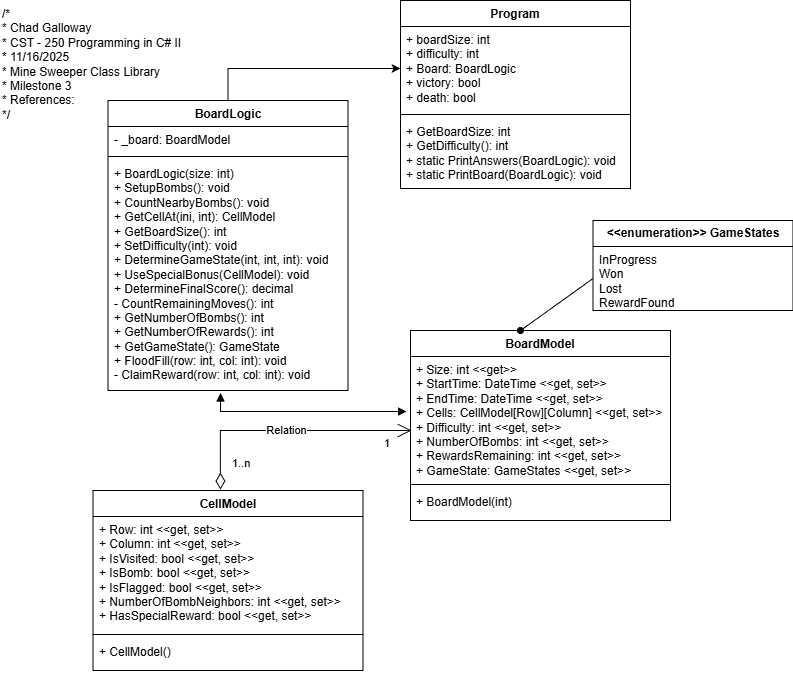

The diagram above was exported from draw.io. Its source (the exported page's mxGraphModel, read from the mxfile embedded in the PNG):
<mxGraphModel dx="1426" dy="743" grid="1" gridSize="10" guides="1" tooltips="1" connect="1" arrows="1" fold="1" page="1" pageScale="1" pageWidth="850" pageHeight="1100" math="0" shadow="0">
  <root>
    <mxCell id="0" />
    <mxCell id="1" parent="0" />
    <mxCell id="SUfHc94EB9urzrjcZ-3S-1" value="CellModel" style="swimlane;fontStyle=1;align=center;verticalAlign=top;childLayout=stackLayout;horizontal=1;startSize=26;horizontalStack=0;resizeParent=1;resizeParentMax=0;resizeLast=0;collapsible=1;marginBottom=0;whiteSpace=wrap;html=1;" parent="1" vertex="1">
      <mxGeometry x="112.5" y="510" width="270" height="180" as="geometry" />
    </mxCell>
    <mxCell id="SUfHc94EB9urzrjcZ-3S-2" value="+ Row: int &amp;lt;&amp;lt;get, set&amp;gt;&amp;gt;&lt;div&gt;+ Column: int &amp;lt;&amp;lt;get, set&amp;gt;&amp;gt;&lt;/div&gt;&lt;div&gt;+ IsVisited: bool&amp;nbsp;&lt;span style=&quot;background-color: transparent; color: light-dark(rgb(0, 0, 0), rgb(255, 255, 255));&quot;&gt;&amp;lt;&amp;lt;get, set&amp;gt;&amp;gt;&lt;/span&gt;&lt;/div&gt;&lt;div&gt;+ IsBomb: bool&amp;nbsp;&lt;span style=&quot;background-color: transparent; color: light-dark(rgb(0, 0, 0), rgb(255, 255, 255));&quot;&gt;&amp;lt;&amp;lt;get, set&amp;gt;&amp;gt;&lt;/span&gt;&lt;/div&gt;&lt;div&gt;+ IsFlagged: bool&amp;nbsp;&lt;span style=&quot;background-color: transparent; color: light-dark(rgb(0, 0, 0), rgb(255, 255, 255));&quot;&gt;&amp;lt;&amp;lt;get, set&amp;gt;&amp;gt;&lt;/span&gt;&lt;/div&gt;&lt;div&gt;+ NumberOfBombNeighbors: int&amp;nbsp;&lt;span style=&quot;background-color: transparent; color: light-dark(rgb(0, 0, 0), rgb(255, 255, 255));&quot;&gt;&amp;lt;&amp;lt;get, set&amp;gt;&amp;gt;&lt;/span&gt;&lt;/div&gt;&lt;div&gt;+ HasSpecialReward: bool&amp;nbsp;&lt;span style=&quot;background-color: transparent; color: light-dark(rgb(0, 0, 0), rgb(255, 255, 255));&quot;&gt;&amp;lt;&amp;lt;get, set&amp;gt;&amp;gt;&lt;/span&gt;&lt;/div&gt;" style="text;strokeColor=none;fillColor=none;align=left;verticalAlign=top;spacingLeft=4;spacingRight=4;overflow=hidden;rotatable=0;points=[[0,0.5],[1,0.5]];portConstraint=eastwest;whiteSpace=wrap;html=1;" parent="SUfHc94EB9urzrjcZ-3S-1" vertex="1">
      <mxGeometry y="26" width="270" height="114" as="geometry" />
    </mxCell>
    <mxCell id="SUfHc94EB9urzrjcZ-3S-3" value="" style="line;strokeWidth=1;fillColor=none;align=left;verticalAlign=middle;spacingTop=-1;spacingLeft=3;spacingRight=3;rotatable=0;labelPosition=right;points=[];portConstraint=eastwest;strokeColor=inherit;" parent="SUfHc94EB9urzrjcZ-3S-1" vertex="1">
      <mxGeometry y="140" width="270" height="8" as="geometry" />
    </mxCell>
    <mxCell id="SUfHc94EB9urzrjcZ-3S-4" value="+ CellModel()" style="text;strokeColor=none;fillColor=none;align=left;verticalAlign=top;spacingLeft=4;spacingRight=4;overflow=hidden;rotatable=0;points=[[0,0.5],[1,0.5]];portConstraint=eastwest;whiteSpace=wrap;html=1;" parent="SUfHc94EB9urzrjcZ-3S-1" vertex="1">
      <mxGeometry y="148" width="270" height="32" as="geometry" />
    </mxCell>
    <mxCell id="SUfHc94EB9urzrjcZ-3S-5" value="BoardModel" style="swimlane;fontStyle=1;align=center;verticalAlign=top;childLayout=stackLayout;horizontal=1;startSize=26;horizontalStack=0;resizeParent=1;resizeParentMax=0;resizeLast=0;collapsible=1;marginBottom=0;whiteSpace=wrap;html=1;" parent="1" vertex="1">
      <mxGeometry x="430" y="350" width="260" height="190" as="geometry" />
    </mxCell>
    <mxCell id="SUfHc94EB9urzrjcZ-3S-6" value="+ Size: int &amp;lt;&amp;lt;get&amp;gt;&amp;gt;&lt;div&gt;+ StartTime: DateTime&amp;nbsp;&lt;span style=&quot;background-color: transparent; color: light-dark(rgb(0, 0, 0), rgb(255, 255, 255));&quot;&gt;&amp;lt;&amp;lt;get, set&amp;gt;&amp;gt;&lt;/span&gt;&lt;/div&gt;&lt;div&gt;&lt;span style=&quot;background-color: transparent; color: light-dark(rgb(0, 0, 0), rgb(255, 255, 255));&quot;&gt;+ EndTime: DateTime&amp;nbsp;&lt;/span&gt;&lt;span style=&quot;background-color: transparent; color: light-dark(rgb(0, 0, 0), rgb(255, 255, 255));&quot;&gt;&amp;lt;&amp;lt;get, set&amp;gt;&amp;gt;&lt;/span&gt;&lt;/div&gt;&lt;div&gt;+ Cells: CellModel[Row][Column]&amp;nbsp;&lt;span style=&quot;background-color: transparent; color: light-dark(rgb(0, 0, 0), rgb(255, 255, 255));&quot;&gt;&amp;lt;&amp;lt;get, set&amp;gt;&amp;gt;&lt;/span&gt;&lt;/div&gt;&lt;div&gt;&lt;span style=&quot;background-color: transparent; color: light-dark(rgb(0, 0, 0), rgb(255, 255, 255));&quot;&gt;+ Difficulty: int&amp;nbsp;&lt;/span&gt;&lt;span style=&quot;background-color: transparent; color: light-dark(rgb(0, 0, 0), rgb(255, 255, 255));&quot;&gt;&amp;lt;&amp;lt;get, set&amp;gt;&amp;gt;&lt;/span&gt;&lt;/div&gt;&lt;div&gt;&lt;span style=&quot;background-color: transparent; color: light-dark(rgb(0, 0, 0), rgb(255, 255, 255));&quot;&gt;+ NumberOfBombs: int&amp;nbsp;&lt;/span&gt;&lt;span style=&quot;background-color: transparent; color: light-dark(rgb(0, 0, 0), rgb(255, 255, 255));&quot;&gt;&amp;lt;&amp;lt;get, set&amp;gt;&amp;gt;&lt;/span&gt;&lt;/div&gt;&lt;div&gt;&lt;span style=&quot;background-color: transparent; color: light-dark(rgb(0, 0, 0), rgb(255, 255, 255));&quot;&gt;+ RewardsRemaining: int&amp;nbsp;&lt;/span&gt;&lt;span style=&quot;background-color: transparent; color: light-dark(rgb(0, 0, 0), rgb(255, 255, 255));&quot;&gt;&amp;lt;&amp;lt;get, set&amp;gt;&amp;gt;&lt;/span&gt;&lt;/div&gt;&lt;div&gt;&lt;span style=&quot;background-color: transparent; color: light-dark(rgb(0, 0, 0), rgb(255, 255, 255));&quot;&gt;+ GameState: GameStates&amp;nbsp;&lt;/span&gt;&lt;span style=&quot;background-color: transparent; color: light-dark(rgb(0, 0, 0), rgb(255, 255, 255));&quot;&gt;&amp;lt;&amp;lt;get, set&amp;gt;&amp;gt;&lt;/span&gt;&lt;/div&gt;" style="text;strokeColor=none;fillColor=none;align=left;verticalAlign=top;spacingLeft=4;spacingRight=4;overflow=hidden;rotatable=0;points=[[0,0.5],[1,0.5]];portConstraint=eastwest;whiteSpace=wrap;html=1;" parent="SUfHc94EB9urzrjcZ-3S-5" vertex="1">
      <mxGeometry y="26" width="260" height="124" as="geometry" />
    </mxCell>
    <mxCell id="SUfHc94EB9urzrjcZ-3S-7" value="" style="line;strokeWidth=1;fillColor=none;align=left;verticalAlign=middle;spacingTop=-1;spacingLeft=3;spacingRight=3;rotatable=0;labelPosition=right;points=[];portConstraint=eastwest;strokeColor=inherit;" parent="SUfHc94EB9urzrjcZ-3S-5" vertex="1">
      <mxGeometry y="150" width="260" height="8" as="geometry" />
    </mxCell>
    <mxCell id="SUfHc94EB9urzrjcZ-3S-8" value="+ BoardModel(int)" style="text;strokeColor=none;fillColor=none;align=left;verticalAlign=top;spacingLeft=4;spacingRight=4;overflow=hidden;rotatable=0;points=[[0,0.5],[1,0.5]];portConstraint=eastwest;whiteSpace=wrap;html=1;" parent="SUfHc94EB9urzrjcZ-3S-5" vertex="1">
      <mxGeometry y="158" width="260" height="32" as="geometry" />
    </mxCell>
    <mxCell id="Yy6UbR7ugqYUv7t2tmVX-1" style="edgeStyle=orthogonalEdgeStyle;rounded=0;orthogonalLoop=1;jettySize=auto;html=1;exitX=0.5;exitY=0;exitDx=0;exitDy=0;entryX=0;entryY=0.5;entryDx=0;entryDy=0;" parent="1" source="SUfHc94EB9urzrjcZ-3S-9" target="SUfHc94EB9urzrjcZ-3S-29" edge="1">
      <mxGeometry relative="1" as="geometry" />
    </mxCell>
    <mxCell id="SUfHc94EB9urzrjcZ-3S-9" value="BoardLogic" style="swimlane;fontStyle=1;align=center;verticalAlign=top;childLayout=stackLayout;horizontal=1;startSize=26;horizontalStack=0;resizeParent=1;resizeParentMax=0;resizeLast=0;collapsible=1;marginBottom=0;whiteSpace=wrap;html=1;" parent="1" vertex="1">
      <mxGeometry x="127.5" y="120" width="240" height="290" as="geometry" />
    </mxCell>
    <mxCell id="SUfHc94EB9urzrjcZ-3S-10" value="- _board: BoardModel" style="text;strokeColor=none;fillColor=none;align=left;verticalAlign=top;spacingLeft=4;spacingRight=4;overflow=hidden;rotatable=0;points=[[0,0.5],[1,0.5]];portConstraint=eastwest;whiteSpace=wrap;html=1;" parent="SUfHc94EB9urzrjcZ-3S-9" vertex="1">
      <mxGeometry y="26" width="240" height="26" as="geometry" />
    </mxCell>
    <mxCell id="SUfHc94EB9urzrjcZ-3S-11" value="" style="line;strokeWidth=1;fillColor=none;align=left;verticalAlign=middle;spacingTop=-1;spacingLeft=3;spacingRight=3;rotatable=0;labelPosition=right;points=[];portConstraint=eastwest;strokeColor=inherit;" parent="SUfHc94EB9urzrjcZ-3S-9" vertex="1">
      <mxGeometry y="52" width="240" height="8" as="geometry" />
    </mxCell>
    <mxCell id="SUfHc94EB9urzrjcZ-3S-12" value="&lt;div&gt;+ BoardLogic(size: int)&lt;/div&gt;+ SetupBombs(): void&lt;div&gt;+ CountNearbyBombs(): void&lt;/div&gt;&lt;div&gt;+ GetCellAt(ini, int): CellModel&lt;/div&gt;&lt;div&gt;+ GetBoardSize(): int&lt;/div&gt;&lt;div&gt;+ SetDifficulty(int): void&lt;/div&gt;&lt;div&gt;+ DetermineGameState(int, int, int): void&lt;/div&gt;&lt;div&gt;+ UseSpecialBonus(CellModel): void&lt;/div&gt;&lt;div&gt;+ DetermineFinalScore(): decimal&lt;/div&gt;&lt;div&gt;- CountRemainingMoves(): int&lt;/div&gt;&lt;div&gt;+ GetNumberOfBombs(): int&lt;/div&gt;&lt;div&gt;+ GetNumberOfRewards(): int&lt;/div&gt;&lt;div&gt;+ GetGameState(): GameState&lt;/div&gt;&lt;div&gt;+ FloodFill(row: int, col: int): void&lt;/div&gt;&lt;div&gt;- ClaimReward(row: int, col: int): void&lt;/div&gt;" style="text;strokeColor=none;fillColor=none;align=left;verticalAlign=top;spacingLeft=4;spacingRight=4;overflow=hidden;rotatable=0;points=[[0,0.5],[1,0.5]];portConstraint=eastwest;whiteSpace=wrap;html=1;" parent="SUfHc94EB9urzrjcZ-3S-9" vertex="1">
      <mxGeometry y="60" width="240" height="230" as="geometry" />
    </mxCell>
    <mxCell id="SUfHc94EB9urzrjcZ-3S-13" value="&lt;b&gt;&amp;lt;&amp;lt;enumeration&amp;gt;&amp;gt; GameStates&lt;/b&gt;" style="swimlane;fontStyle=0;childLayout=stackLayout;horizontal=1;startSize=26;fillColor=none;horizontalStack=0;resizeParent=1;resizeParentMax=0;resizeLast=0;collapsible=1;marginBottom=0;whiteSpace=wrap;html=1;" parent="1" vertex="1">
      <mxGeometry x="612.5" y="240" width="200" height="90" as="geometry" />
    </mxCell>
    <mxCell id="SUfHc94EB9urzrjcZ-3S-14" value="InProgress&lt;div&gt;Won&lt;/div&gt;&lt;div&gt;Lost&lt;/div&gt;&lt;div&gt;RewardFound&lt;/div&gt;" style="text;strokeColor=none;fillColor=none;align=left;verticalAlign=top;spacingLeft=4;spacingRight=4;overflow=hidden;rotatable=0;points=[[0,0.5],[1,0.5]];portConstraint=eastwest;whiteSpace=wrap;html=1;" parent="SUfHc94EB9urzrjcZ-3S-13" vertex="1">
      <mxGeometry y="26" width="200" height="64" as="geometry" />
    </mxCell>
    <mxCell id="SUfHc94EB9urzrjcZ-3S-28" value="Program" style="swimlane;fontStyle=1;align=center;verticalAlign=top;childLayout=stackLayout;horizontal=1;startSize=26;horizontalStack=0;resizeParent=1;resizeParentMax=0;resizeLast=0;collapsible=1;marginBottom=0;whiteSpace=wrap;html=1;" parent="1" vertex="1">
      <mxGeometry x="420" y="20" width="230" height="188" as="geometry" />
    </mxCell>
    <mxCell id="SUfHc94EB9urzrjcZ-3S-29" value="&lt;div&gt;+ boardSize: int&lt;/div&gt;&lt;div&gt;+ difficulty: int&lt;/div&gt;+ Board: BoardLogic&lt;div&gt;+ victory: bool&lt;/div&gt;&lt;div&gt;+ death: bool&lt;/div&gt;&lt;div&gt;&lt;br&gt;&lt;/div&gt;" style="text;strokeColor=none;fillColor=none;align=left;verticalAlign=top;spacingLeft=4;spacingRight=4;overflow=hidden;rotatable=0;points=[[0,0.5],[1,0.5]];portConstraint=eastwest;whiteSpace=wrap;html=1;" parent="SUfHc94EB9urzrjcZ-3S-28" vertex="1">
      <mxGeometry y="26" width="230" height="84" as="geometry" />
    </mxCell>
    <mxCell id="SUfHc94EB9urzrjcZ-3S-30" value="" style="line;strokeWidth=1;fillColor=none;align=left;verticalAlign=middle;spacingTop=-1;spacingLeft=3;spacingRight=3;rotatable=0;labelPosition=right;points=[];portConstraint=eastwest;strokeColor=inherit;" parent="SUfHc94EB9urzrjcZ-3S-28" vertex="1">
      <mxGeometry y="110" width="230" height="8" as="geometry" />
    </mxCell>
    <mxCell id="SUfHc94EB9urzrjcZ-3S-31" value="+ GetBoardSize: int&lt;div&gt;+ GetDifficulty(): int&lt;br&gt;&lt;div&gt;+ static PrintAnswers(BoardLogic): void&lt;/div&gt;&lt;/div&gt;&lt;div&gt;+ static PrintBoard(BoardLogic): void&lt;/div&gt;" style="text;strokeColor=none;fillColor=none;align=left;verticalAlign=top;spacingLeft=4;spacingRight=4;overflow=hidden;rotatable=0;points=[[0,0.5],[1,0.5]];portConstraint=eastwest;whiteSpace=wrap;html=1;" parent="SUfHc94EB9urzrjcZ-3S-28" vertex="1">
      <mxGeometry y="118" width="230" height="70" as="geometry" />
    </mxCell>
    <mxCell id="SUfHc94EB9urzrjcZ-3S-37" value="" style="endArrow=none;html=1;rounded=0;align=center;verticalAlign=top;endFill=0;labelBackgroundColor=none;endSize=6;startArrow=oval;startFill=1;entryX=0;entryY=0.5;entryDx=0;entryDy=0;exitX=0.423;exitY=0;exitDx=0;exitDy=0;exitPerimeter=0;" parent="1" source="SUfHc94EB9urzrjcZ-3S-5" target="SUfHc94EB9urzrjcZ-3S-14" edge="1">
      <mxGeometry relative="1" as="geometry">
        <mxPoint x="410" y="250" as="sourcePoint" />
        <mxPoint x="570" y="250" as="targetPoint" />
      </mxGeometry>
    </mxCell>
    <mxCell id="SUfHc94EB9urzrjcZ-3S-38" value="" style="endArrow=block;startArrow=block;endFill=1;startFill=1;html=1;rounded=0;entryX=-0.015;entryY=0.444;entryDx=0;entryDy=0;entryPerimeter=0;exitX=0.469;exitY=1.011;exitDx=0;exitDy=0;exitPerimeter=0;" parent="1" source="SUfHc94EB9urzrjcZ-3S-12" target="SUfHc94EB9urzrjcZ-3S-6" edge="1">
      <mxGeometry width="160" relative="1" as="geometry">
        <mxPoint x="190" y="410" as="sourcePoint" />
        <mxPoint x="350" y="410" as="targetPoint" />
        <Array as="points">
          <mxPoint x="240" y="431" />
        </Array>
      </mxGeometry>
    </mxCell>
    <mxCell id="SUfHc94EB9urzrjcZ-3S-39" value="Relation" style="endArrow=open;html=1;endSize=12;startArrow=diamondThin;startSize=14;startFill=0;edgeStyle=orthogonalEdgeStyle;rounded=0;exitX=0.472;exitY=-0.005;exitDx=0;exitDy=0;exitPerimeter=0;entryX=0.004;entryY=0.597;entryDx=0;entryDy=0;entryPerimeter=0;" parent="1" source="SUfHc94EB9urzrjcZ-3S-1" target="SUfHc94EB9urzrjcZ-3S-6" edge="1">
      <mxGeometry relative="1" as="geometry">
        <mxPoint x="240" y="460" as="sourcePoint" />
        <mxPoint x="400" y="460" as="targetPoint" />
      </mxGeometry>
    </mxCell>
    <mxCell id="SUfHc94EB9urzrjcZ-3S-40" value="1..n" style="edgeLabel;resizable=0;html=1;align=left;verticalAlign=top;" parent="SUfHc94EB9urzrjcZ-3S-39" connectable="0" vertex="1">
      <mxGeometry x="-1" relative="1" as="geometry">
        <mxPoint x="10" y="-39" as="offset" />
      </mxGeometry>
    </mxCell>
    <mxCell id="SUfHc94EB9urzrjcZ-3S-41" value="1" style="edgeLabel;resizable=0;html=1;align=right;verticalAlign=top;" parent="SUfHc94EB9urzrjcZ-3S-39" connectable="0" vertex="1">
      <mxGeometry x="1" relative="1" as="geometry">
        <mxPoint x="-21" as="offset" />
      </mxGeometry>
    </mxCell>
    <mxCell id="Yy6UbR7ugqYUv7t2tmVX-2" value="/*&lt;br&gt; * Chad Galloway&lt;br&gt; * CST - 250 Programming in C# II&lt;br&gt; * 11/16/2025&lt;br&gt; * Mine Sweeper Class Library&lt;br&gt; * Milestone 3&lt;br&gt; * References:&lt;br&gt; */" style="text;whiteSpace=wrap;html=1;" parent="1" vertex="1">
      <mxGeometry x="20" y="20" width="210" height="140" as="geometry" />
    </mxCell>
  </root>
</mxGraphModel>